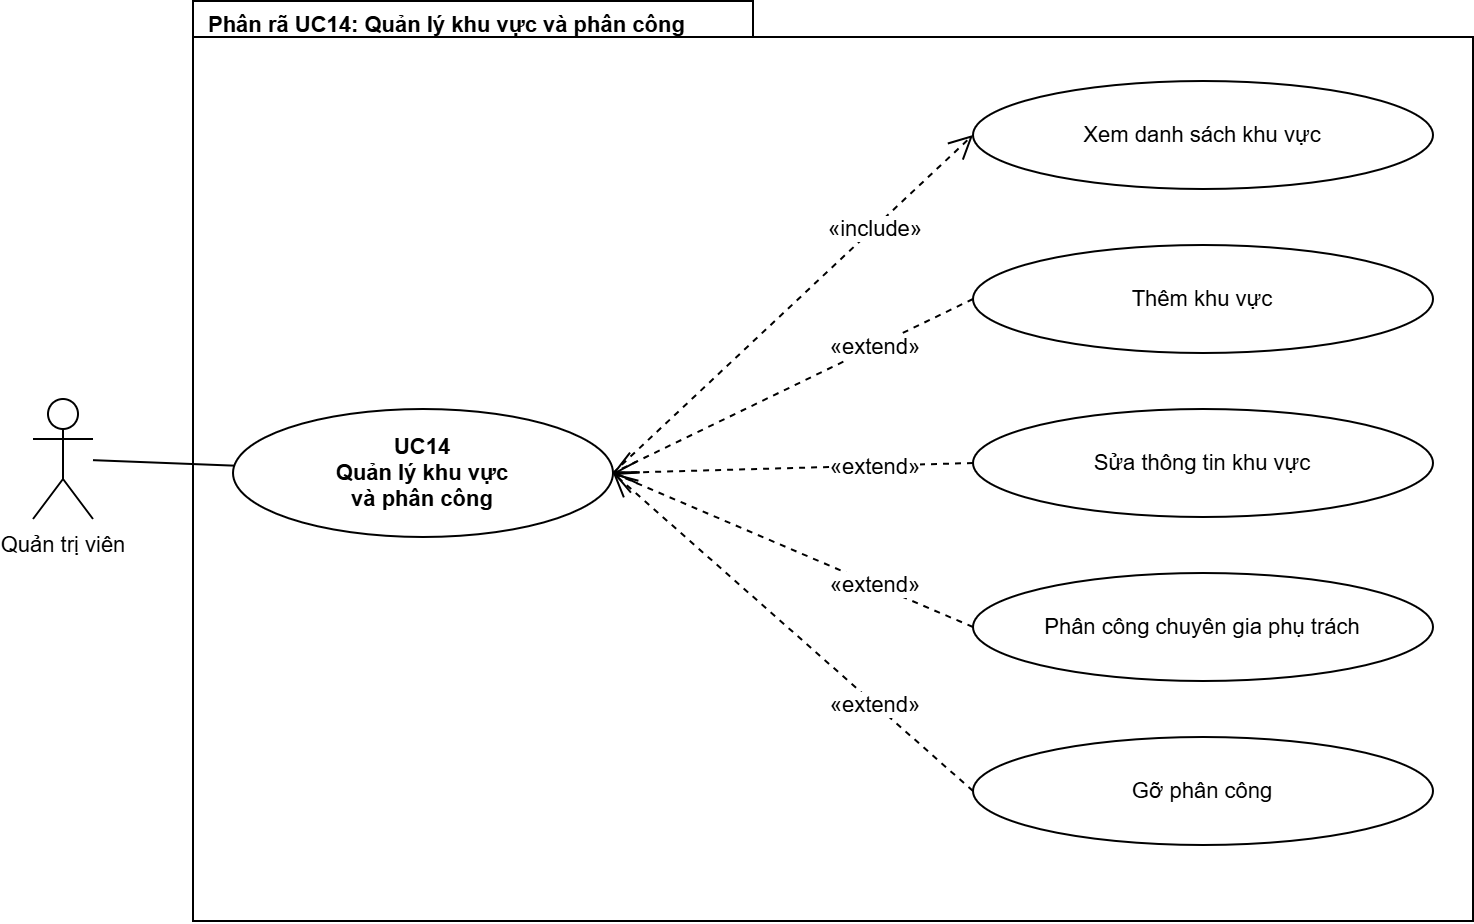

The diagram above was exported from draw.io. Its source (the exported page's mxGraphModel, read from the mxfile embedded in the PNG):
<mxGraphModel dx="1170" dy="599" grid="1" gridSize="10" guides="1" tooltips="1" connect="1" arrows="1" fold="1" page="0" pageScale="1" pageWidth="827" pageHeight="1169" background="#ffffff" math="0" shadow="0">
  <root>
    <mxCell id="0" />
    <mxCell id="1" parent="0" />
    <mxCell id="c1" parent="1" style="shape=folder;tabWidth=170;tabHeight=18;tabPosition=left;html=1;verticalAlign=top;align=left;spacingLeft=6;spacingTop=-1;fontStyle=1;whiteSpace=wrap;tabWidth=280;fillColor=#ffffff;strokeColor=#000000;shadow=0;gradientColor=none;fontFamily=Arial;fontSize=11;fontColor=#000000;" value="Phân rã UC14: Quản lý khu vực và phân công" vertex="1">
      <mxGeometry height="460" width="640" x="110" as="geometry" />
    </mxCell>
    <mxCell id="A" parent="1" style="shape=umlActor;verticalLabelPosition=bottom;verticalAlign=top;html=1;outlineConnect=0;fillColor=#ffffff;strokeColor=#000000;shadow=0;gradientColor=none;fontFamily=Arial;fontSize=11;fontColor=#000000;" value="Quản trị viên" vertex="1">
      <mxGeometry height="60" width="30" x="30" y="199" as="geometry" />
    </mxCell>
    <mxCell id="B" parent="1" style="ellipse;whiteSpace=wrap;html=1;fontStyle=1;fillColor=#ffffff;strokeColor=#000000;shadow=0;gradientColor=none;fontFamily=Arial;fontSize=11;fontColor=#000000;" value="UC14&lt;br&gt;Quản lý khu vực&lt;br&gt;và phân công" vertex="1">
      <mxGeometry height="64" width="190" x="130" y="204" as="geometry" />
    </mxCell>
    <mxCell id="e2" edge="1" parent="1" source="A" style="endArrow=none;html=1;rounded=0;strokeColor=#000000;shadow=0;fontFamily=Arial;fontSize=11;fontColor=#000000;labelBackgroundColor=#ffffff;" target="B" value="">
      <mxGeometry relative="1" as="geometry" />
    </mxCell>
    <mxCell id="S0" parent="1" style="ellipse;whiteSpace=wrap;html=1;fillColor=#ffffff;strokeColor=#000000;shadow=0;gradientColor=none;fontFamily=Arial;fontSize=11;fontColor=#000000;" value="Xem danh sách khu vực" vertex="1">
      <mxGeometry height="54" width="230" x="500" y="40" as="geometry" />
    </mxCell>
    <mxCell id="e3" edge="1" parent="1" source="B" style="endArrow=open;endSize=10;dashed=1;html=1;rounded=0;exitX=1;exitY=0.5;entryX=0;entryY=0.5;strokeColor=#000000;shadow=0;fontFamily=Arial;fontSize=11;fontColor=#000000;labelBackgroundColor=#ffffff;" target="S0" value="">
      <mxGeometry relative="1" as="geometry" />
    </mxCell>
    <mxCell id="l4" connectable="0" parent="e3" style="edgeLabel;html=1;align=center;verticalAlign=middle;resizable=0;points=[];labelBackgroundColor=#ffffff;fontFamily=Arial;fontSize=11;fontColor=#000000;" value="«include»" vertex="1">
      <mxGeometry relative="1" x="0.45" as="geometry">
        <mxPoint as="offset" />
      </mxGeometry>
    </mxCell>
    <mxCell id="S1" parent="1" style="ellipse;whiteSpace=wrap;html=1;fillColor=#ffffff;strokeColor=#000000;shadow=0;gradientColor=none;fontFamily=Arial;fontSize=11;fontColor=#000000;" value="Thêm khu vực" vertex="1">
      <mxGeometry height="54" width="230" x="500" y="122" as="geometry" />
    </mxCell>
    <mxCell id="e5" edge="1" parent="1" source="S1" style="endArrow=open;endSize=10;dashed=1;html=1;rounded=0;exitX=0;exitY=0.5;entryX=1;entryY=0.5;strokeColor=#000000;shadow=0;fontFamily=Arial;fontSize=11;fontColor=#000000;labelBackgroundColor=#ffffff;" target="B" value="">
      <mxGeometry relative="1" as="geometry" />
    </mxCell>
    <mxCell id="l6" connectable="0" parent="e5" style="edgeLabel;html=1;align=center;verticalAlign=middle;resizable=0;points=[];labelBackgroundColor=#ffffff;fontFamily=Arial;fontSize=11;fontColor=#000000;" value="«extend»" vertex="1">
      <mxGeometry relative="1" x="-0.45" as="geometry">
        <mxPoint as="offset" />
      </mxGeometry>
    </mxCell>
    <mxCell id="S2" parent="1" style="ellipse;whiteSpace=wrap;html=1;fillColor=#ffffff;strokeColor=#000000;shadow=0;gradientColor=none;fontFamily=Arial;fontSize=11;fontColor=#000000;" value="Sửa thông tin khu vực" vertex="1">
      <mxGeometry height="54" width="230" x="500" y="204" as="geometry" />
    </mxCell>
    <mxCell id="e7" edge="1" parent="1" source="S2" style="endArrow=open;endSize=10;dashed=1;html=1;rounded=0;exitX=0;exitY=0.5;entryX=1;entryY=0.5;strokeColor=#000000;shadow=0;fontFamily=Arial;fontSize=11;fontColor=#000000;labelBackgroundColor=#ffffff;" target="B" value="">
      <mxGeometry relative="1" as="geometry" />
    </mxCell>
    <mxCell id="l8" connectable="0" parent="e7" style="edgeLabel;html=1;align=center;verticalAlign=middle;resizable=0;points=[];labelBackgroundColor=#ffffff;fontFamily=Arial;fontSize=11;fontColor=#000000;" value="«extend»" vertex="1">
      <mxGeometry relative="1" x="-0.45" as="geometry">
        <mxPoint as="offset" />
      </mxGeometry>
    </mxCell>
    <mxCell id="S3" parent="1" style="ellipse;whiteSpace=wrap;html=1;fillColor=#ffffff;strokeColor=#000000;shadow=0;gradientColor=none;fontFamily=Arial;fontSize=11;fontColor=#000000;" value="Phân công chuyên gia phụ trách" vertex="1">
      <mxGeometry height="54" width="230" x="500" y="286" as="geometry" />
    </mxCell>
    <mxCell id="e9" edge="1" parent="1" source="S3" style="endArrow=open;endSize=10;dashed=1;html=1;rounded=0;exitX=0;exitY=0.5;entryX=1;entryY=0.5;strokeColor=#000000;shadow=0;fontFamily=Arial;fontSize=11;fontColor=#000000;labelBackgroundColor=#ffffff;" target="B" value="">
      <mxGeometry relative="1" as="geometry" />
    </mxCell>
    <mxCell id="l10" connectable="0" parent="e9" style="edgeLabel;html=1;align=center;verticalAlign=middle;resizable=0;points=[];labelBackgroundColor=#ffffff;fontFamily=Arial;fontSize=11;fontColor=#000000;" value="«extend»" vertex="1">
      <mxGeometry relative="1" x="-0.45" as="geometry">
        <mxPoint as="offset" />
      </mxGeometry>
    </mxCell>
    <mxCell id="S4" parent="1" style="ellipse;whiteSpace=wrap;html=1;fillColor=#ffffff;strokeColor=#000000;shadow=0;gradientColor=none;fontFamily=Arial;fontSize=11;fontColor=#000000;" value="Gỡ phân công" vertex="1">
      <mxGeometry height="54" width="230" x="500" y="368" as="geometry" />
    </mxCell>
    <mxCell id="e11" edge="1" parent="1" source="S4" style="endArrow=open;endSize=10;dashed=1;html=1;rounded=0;exitX=0;exitY=0.5;entryX=1;entryY=0.5;strokeColor=#000000;shadow=0;fontFamily=Arial;fontSize=11;fontColor=#000000;labelBackgroundColor=#ffffff;" target="B" value="">
      <mxGeometry relative="1" as="geometry" />
    </mxCell>
    <mxCell id="l12" connectable="0" parent="e11" style="edgeLabel;html=1;align=center;verticalAlign=middle;resizable=0;points=[];labelBackgroundColor=#ffffff;fontFamily=Arial;fontSize=11;fontColor=#000000;" value="«extend»" vertex="1">
      <mxGeometry relative="1" x="-0.45" as="geometry">
        <mxPoint as="offset" />
      </mxGeometry>
    </mxCell>
  </root>
</mxGraphModel>